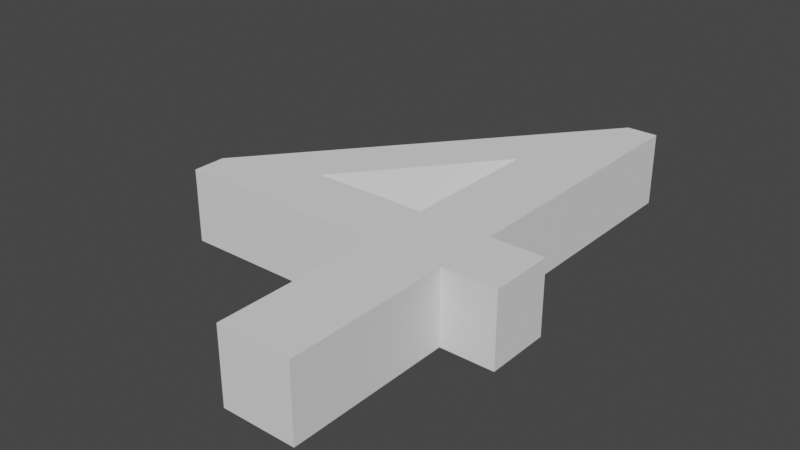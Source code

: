 # Source: 4.blend  (saved by Blender 2.82.7; exported with 4.5.12 LTS)
import bpy
from mathutils import Matrix  # noqa: F401  (used for matrix-valued properties, if any)

bpy.ops.wm.read_factory_settings(use_empty=True)
scene = bpy.context.scene
scene.name = 'Scene'

# ---- collections
col_collection = bpy.data.collections.new('Collection'); scene.collection.children.link(col_collection)

# ---- world
world_world = bpy.data.worlds.new('World'); scene.world = world_world
world_world.use_nodes = True; world_world.node_tree.nodes.clear()
_N = world_world.node_tree.nodes; _L = world_world.node_tree.links
n0 = _N.new('ShaderNodeOutputWorld'); n0.name = 'World Output'; n0.location = (300, 300)
n1 = _N.new('ShaderNodeBackground'); n1.name = 'Background'; n1.location = (10, 300)
n1.inputs[0].default_value = (0.05088, 0.05088, 0.05088, 1.0)
_L.new(n1.outputs[0], n0.inputs[0])
n0.is_active_output = True
world_world.color = (0.05088, 0.05088, 0.05088)
world_world.use_sun_shadow = False
world_world.sun_shadow_jitter_overblur = 0.0

# ---- meshes
me_x = bpy.data.meshes.new('文本')
me_x.from_pydata([(0.09453, 0.3705, 0.05), (0.05253, 0.3705, 0.05), (-0.2925, -0.05147, 0.05), (-0.2925, -0.09647, 0.05), (-0.003467, -0.09647, 0.05), (-0.003467, -0.3205, 0.05), (0.09453, -0.3205, 0.05), (0.09453, -0.09647, 0.05), (0.1675, -0.09647, 0.05), (0.1675, -0.008467, 0.05), (0.09453, -0.008467, 0.05), (-0.005467, 0.1855, 0.05), (-0.003467, 0.1855, 0.05), (-0.003467, -0.008467, 0.05), (-0.1615, -0.008467, 0.05), (0.09453, 0.3705, -0.05), (0.05253, 0.3705, -0.05), (-0.2925, -0.05147, -0.05), (-0.2925, -0.09647, -0.05), (-0.003467, -0.09647, -0.05), (-0.003467, -0.3205, -0.05), (0.09453, -0.3205, -0.05), (0.09453, -0.09647, -0.05), (0.1675, -0.09647, -0.05), (0.1675, -0.008467, -0.05), (0.09453, -0.008467, -0.05), (-0.005467, 0.1855, -0.05), (-0.003467, 0.1855, -0.05), (-0.003467, -0.008467, -0.05), (-0.1615, -0.008467, -0.05)], [], [(2, 0, 1), (2, 11, 0), (11, 12, 0), (12, 10, 0), (2, 14, 11), (13, 10, 12), (2, 13, 14), (2, 10, 13), (2, 9, 10), (2, 8, 9), (3, 8, 2), (4, 8, 3), (5, 7, 4), (7, 8, 4), (5, 6, 7), (17, 16, 15), (17, 15, 26), (26, 15, 27), (27, 15, 25), (17, 26, 29), (28, 27, 25), (17, 29, 28), (17, 28, 25), (17, 25, 24), (17, 24, 23), (18, 17, 23), (19, 18, 23), (20, 19, 22), (22, 19, 23), (20, 22, 21), (2, 1, 16, 17), (1, 0, 15, 16), (12, 11, 26, 27), (0, 10, 25, 15), (11, 14, 29, 26), (13, 12, 27, 28), (14, 13, 28, 29), (10, 9, 24, 25), (9, 8, 23, 24), (3, 2, 17, 18), (4, 3, 18, 19), (5, 4, 19, 20), (8, 7, 22, 23), (6, 5, 20, 21), (7, 6, 21, 22)])
_uv = me_x.uv_layers.new(name='UVMap')
_uv.uv.foreach_set('vector', [0.1429, 0.0, 0.0, 0.0, 0.07143, 0.0, 0.1429, 0.0, 0.7857, 0.0, 0.0, 0.0, 0.7857, 0.0, 0.8571, 0.0, 0.0, 0.0, 0.8571, 0.0, 0.7143, 0.0, 0.0, 0.0, 0.1429, 0.0, 1.0, 0.0, 0.7857, 0.0, 0.9286, 0.0, 0.7143, 0.0, 0.8571, 0.0, 0.1429, 0.0, 0.9286, 0.0, 1.0, 0.0, 0.1429, 0.0, 0.7143, 0.0, 0.9286, 0.0, 0.1429, 0.0, 0.6429, 0.0, 0.7143, 0.0, 0.1429, 0.0, 0.5714, 0.0, 0.6429, 0.0, 0.2143, 0.0, 0.5714, 0.0, 0.1429, 0.0, 0.2857, 0.0, 0.5714, 0.0, 0.2143, 0.0, 0.3571, 0.0, 0.5, 0.0, 0.2857, 0.0, 0.5, 0.0, 0.5714, 0.0, 0.2857, 0.0, 0.3571, 0.0, 0.4286, 0.0, 0.5, 0.0, 0.1429, 0.0, 0.07143, 0.0, 0.0, 0.0, 0.1429, 0.0, 0.0, 0.0, 0.7857, 0.0, 0.7857, 0.0, 0.0, 0.0, 0.8571, 0.0, 0.8571, 0.0, 0.0, 0.0, 0.7143, 0.0, 0.1429, 0.0, 0.7857, 0.0, 1.0, 0.0, 0.9286, 0.0, 0.8571, 0.0, 0.7143, 0.0, 0.1429, 0.0, 1.0, 0.0, 0.9286, 0.0, 0.1429, 0.0, 0.9286, 0.0, 0.7143, 0.0, 0.1429, 0.0, 0.7143, 0.0, 0.6429, 0.0, 0.1429, 0.0, 0.6429, 0.0, 0.5714, 0.0, 0.2143, 0.0, 0.1429, 0.0, 0.5714, 0.0, 0.2857, 0.0, 0.2143, 0.0, 0.5714, 0.0, 0.3571, 0.0, 0.2857, 0.0, 0.5, 0.0, 0.5, 0.0, 0.2857, 0.0, 0.5714, 0.0, 0.3571, 0.0, 0.5, 0.0, 0.4286, 0.0, 0.1429, 0.0, 0.07143, 0.0, 0.07143, 0.0, 0.1429, 0.0, 0.07143, 0.0, 0.0, 0.0, 0.0, 0.0, 0.07143, 0.0, 0.8571, 0.0, 0.7857, 0.0, 0.7857, 0.0, 0.8571, 0.0, 0.0, 0.0, 0.7143, 0.0, 0.7143, 0.0, 0.0, 0.0, 0.7857, 0.0, 1.0, 0.0, 1.0, 0.0, 0.7857, 0.0, 0.9286, 0.0, 0.8571, 0.0, 0.8571, 0.0, 0.9286, 0.0, 1.0, 0.0, 0.9286, 0.0, 0.9286, 0.0, 1.0, 0.0, 0.7143, 0.0, 0.6429, 0.0, 0.6429, 0.0, 0.7143, 0.0, 0.6429, 0.0, 0.5714, 0.0, 0.5714, 0.0, 0.6429, 0.0, 0.2143, 0.0, 0.1429, 0.0, 0.1429, 0.0, 0.2143, 0.0, 0.2857, 0.0, 0.2143, 0.0, 0.2143, 0.0, 0.2857, 0.0, 0.3571, 0.0, 0.2857, 0.0, 0.2857, 0.0, 0.3571, 0.0, 0.5714, 0.0, 0.5, 0.0, 0.5, 0.0, 0.5714, 0.0, 0.4286, 0.0, 0.3571, 0.0, 0.3571, 0.0, 0.4286, 0.0, 0.5, 0.0, 0.4286, 0.0, 0.4286, 0.0, 0.5, 0.0])
me_x.use_remesh_fix_poles = True
me_x.use_remesh_preserve_attributes = False
me_x.use_mirror_vertex_groups = False
me_x.update()

# ---- objects
ob_x = bpy.data.objects.new('文本', me_x)

# ---- transforms, parenting, visibility, modifiers, constraints
ob_x.location = (0.0, 0.0, 0.0)
ob_x.lineart.crease_threshold = 0.0

# ---- collection membership
col_collection.objects.link(ob_x)

# ---- scene / render settings (as saved in the file)
scene.frame_start = 1; scene.frame_end = 250; scene.frame_set(1)
scene.render.engine = 'BLENDER_EEVEE_NEXT'
scene.cycles.use_denoising = False
scene.cycles.samples = 128
scene.cycles.sampling_pattern = 'TABULATED_SOBOL'
scene.cycles.use_adaptive_sampling = False
scene.cycles.use_light_tree = False
scene.view_settings.view_transform = 'Filmic'
bpy.context.view_layer.update()

# ---- added for rendering (the .blend has no active camera and no usable light): camera, sun
cam_auto = bpy.data.cameras.new('AutoCamera')
cam_auto.lens = 50.0
cam_auto.sensor_width = 36.0
cam_auto.clip_end = 1000.0
ob_auto_camera = bpy.data.objects.new('AutoCamera', cam_auto)
scene.collection.objects.link(ob_auto_camera)
ob_auto_camera.location = (0.711123, -0.903275, 0.618872)
ob_auto_camera.rotation_euler = (1.09748, -7.21219e-08, 0.694738)
scene.camera = ob_auto_camera
light_auto_sun = bpy.data.lights.new('AutoSun', 'SUN')
light_auto_sun.energy = 3.0
light_auto_sun.angle = 0.0523599
ob_auto_sun = bpy.data.objects.new('AutoSun', light_auto_sun)
scene.collection.objects.link(ob_auto_sun)
ob_auto_sun.rotation_euler = (0.872665, 0.174533, 0.523599)
bpy.context.view_layer.update()
